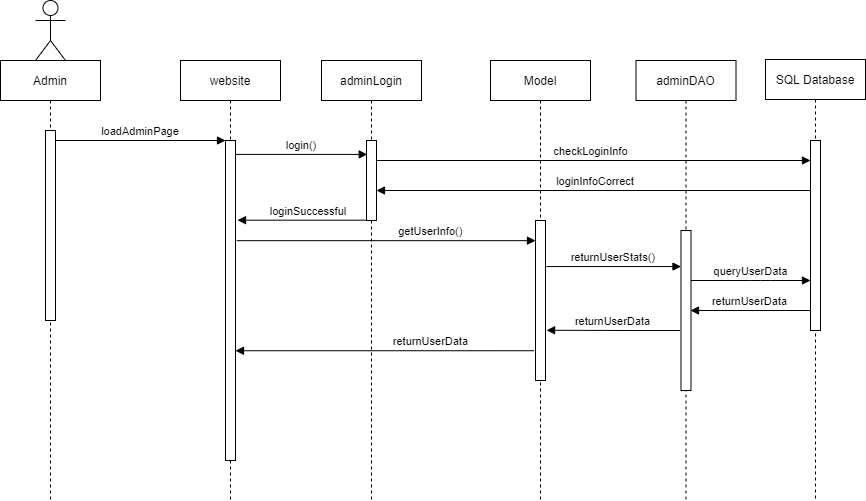

The diagram above was exported from draw.io. Its source (the exported page's mxGraphModel, read from the mxfile embedded in the PNG):
<mxGraphModel dx="1422" dy="905" grid="1" gridSize="10" guides="1" tooltips="1" connect="1" arrows="1" fold="1" page="1" pageScale="1" pageWidth="850" pageHeight="1100" math="0" shadow="0">
  <root>
    <mxCell id="0" />
    <mxCell id="1" parent="0" />
    <mxCell id="H_-phZWULknNZztFrVfx-29" value="loginInfoCorrect" style="verticalAlign=bottom;endArrow=block;shadow=0;strokeWidth=1;" edge="1" parent="1" target="H_-phZWULknNZztFrVfx-21">
      <mxGeometry relative="1" as="geometry">
        <mxPoint x="935" y="210" as="sourcePoint" />
        <mxPoint x="534.810344827586" y="210" as="targetPoint" />
      </mxGeometry>
    </mxCell>
    <mxCell id="H_-phZWULknNZztFrVfx-28" value="checkLoginInfo" style="verticalAlign=bottom;endArrow=block;shadow=0;strokeWidth=1;" edge="1" parent="1" source="H_-phZWULknNZztFrVfx-20">
      <mxGeometry relative="1" as="geometry">
        <mxPoint x="590" y="150" as="sourcePoint" />
        <mxPoint x="930" y="180" as="targetPoint" />
      </mxGeometry>
    </mxCell>
    <mxCell id="3nuBFxr9cyL0pnOWT2aG-5" value="website" style="shape=umlLifeline;perimeter=lifelinePerimeter;container=1;collapsible=0;recursiveResize=0;rounded=0;shadow=0;strokeWidth=1;" parent="1" vertex="1">
      <mxGeometry x="300" y="80" width="100" height="440" as="geometry" />
    </mxCell>
    <mxCell id="3nuBFxr9cyL0pnOWT2aG-6" value="" style="points=[];perimeter=orthogonalPerimeter;rounded=0;shadow=0;strokeWidth=1;" parent="3nuBFxr9cyL0pnOWT2aG-5" vertex="1">
      <mxGeometry x="45" y="80" width="10" height="320" as="geometry" />
    </mxCell>
    <mxCell id="3nuBFxr9cyL0pnOWT2aG-8" value="loadAdminPage" style="verticalAlign=bottom;endArrow=block;entryX=0;entryY=0;shadow=0;strokeWidth=1;" parent="1" source="3nuBFxr9cyL0pnOWT2aG-2" target="3nuBFxr9cyL0pnOWT2aG-6" edge="1">
      <mxGeometry relative="1" as="geometry">
        <mxPoint x="275" y="160" as="sourcePoint" />
      </mxGeometry>
    </mxCell>
    <mxCell id="H_-phZWULknNZztFrVfx-1" value="Actor" style="shape=umlActor;verticalLabelPosition=bottom;verticalAlign=top;html=1;outlineConnect=0;" vertex="1" parent="1">
      <mxGeometry x="155" y="20" width="30" height="60" as="geometry" />
    </mxCell>
    <mxCell id="3nuBFxr9cyL0pnOWT2aG-1" value="Admin" style="shape=umlLifeline;perimeter=lifelinePerimeter;container=1;collapsible=0;recursiveResize=0;rounded=0;shadow=0;strokeWidth=1;" parent="1" vertex="1">
      <mxGeometry x="120" y="80" width="100" height="440" as="geometry" />
    </mxCell>
    <mxCell id="3nuBFxr9cyL0pnOWT2aG-2" value="" style="points=[];perimeter=orthogonalPerimeter;rounded=0;shadow=0;strokeWidth=1;" parent="3nuBFxr9cyL0pnOWT2aG-1" vertex="1">
      <mxGeometry x="45" y="70" width="10" height="190" as="geometry" />
    </mxCell>
    <mxCell id="H_-phZWULknNZztFrVfx-11" value="Model" style="shape=umlLifeline;perimeter=lifelinePerimeter;container=1;collapsible=0;recursiveResize=0;rounded=0;shadow=0;strokeWidth=1;" vertex="1" parent="1">
      <mxGeometry x="610" y="80" width="100" height="440" as="geometry" />
    </mxCell>
    <mxCell id="H_-phZWULknNZztFrVfx-12" value="" style="points=[];perimeter=orthogonalPerimeter;rounded=0;shadow=0;strokeWidth=1;" vertex="1" parent="H_-phZWULknNZztFrVfx-11">
      <mxGeometry x="45" y="160" width="10" height="160" as="geometry" />
    </mxCell>
    <mxCell id="H_-phZWULknNZztFrVfx-13" value="getUserInfo()" style="verticalAlign=bottom;endArrow=block;shadow=0;strokeWidth=1;exitX=1.124;exitY=0.313;exitDx=0;exitDy=0;exitPerimeter=0;" edge="1" parent="1" target="H_-phZWULknNZztFrVfx-12" source="3nuBFxr9cyL0pnOWT2aG-6">
      <mxGeometry x="0.2971" relative="1" as="geometry">
        <mxPoint x="355" y="160.00000000000023" as="sourcePoint" />
        <mxPoint x="650" y="286" as="targetPoint" />
        <mxPoint as="offset" />
      </mxGeometry>
    </mxCell>
    <mxCell id="H_-phZWULknNZztFrVfx-14" value="adminDAO" style="shape=umlLifeline;perimeter=lifelinePerimeter;container=1;collapsible=0;recursiveResize=0;rounded=0;shadow=0;strokeWidth=1;" vertex="1" parent="1">
      <mxGeometry x="755.5" y="80" width="100" height="440" as="geometry" />
    </mxCell>
    <mxCell id="H_-phZWULknNZztFrVfx-15" value="" style="points=[];perimeter=orthogonalPerimeter;rounded=0;shadow=0;strokeWidth=1;" vertex="1" parent="H_-phZWULknNZztFrVfx-14">
      <mxGeometry x="45" y="170" width="10" height="160" as="geometry" />
    </mxCell>
    <mxCell id="H_-phZWULknNZztFrVfx-16" value="returnUserStats()" style="verticalAlign=bottom;endArrow=block;shadow=0;strokeWidth=1;exitX=1.083;exitY=0.288;exitDx=0;exitDy=0;exitPerimeter=0;" edge="1" parent="1" target="H_-phZWULknNZztFrVfx-15" source="H_-phZWULknNZztFrVfx-12">
      <mxGeometry relative="1" as="geometry">
        <mxPoint x="535" y="176" as="sourcePoint" />
        <mxPoint x="610" y="220" as="targetPoint" />
      </mxGeometry>
    </mxCell>
    <mxCell id="H_-phZWULknNZztFrVfx-17" value="SQL Database" style="shape=umlLifeline;perimeter=lifelinePerimeter;container=1;collapsible=0;recursiveResize=0;rounded=0;shadow=0;strokeWidth=1;" vertex="1" parent="1">
      <mxGeometry x="885" y="79" width="100" height="441" as="geometry" />
    </mxCell>
    <mxCell id="H_-phZWULknNZztFrVfx-18" value="" style="points=[];perimeter=orthogonalPerimeter;rounded=0;shadow=0;strokeWidth=1;" vertex="1" parent="H_-phZWULknNZztFrVfx-17">
      <mxGeometry x="45" y="81" width="10" height="190" as="geometry" />
    </mxCell>
    <mxCell id="H_-phZWULknNZztFrVfx-19" value="queryUserData" style="verticalAlign=bottom;endArrow=block;shadow=0;strokeWidth=1;" edge="1" parent="1" target="H_-phZWULknNZztFrVfx-18" source="H_-phZWULknNZztFrVfx-15">
      <mxGeometry relative="1" as="geometry">
        <mxPoint x="680.4999999999999" y="206.08000000000004" as="sourcePoint" />
        <mxPoint x="890" y="300" as="targetPoint" />
        <Array as="points">
          <mxPoint x="880" y="300" />
        </Array>
      </mxGeometry>
    </mxCell>
    <mxCell id="H_-phZWULknNZztFrVfx-20" value="adminLogin" style="shape=umlLifeline;perimeter=lifelinePerimeter;container=1;collapsible=0;recursiveResize=0;rounded=0;shadow=0;strokeWidth=1;" vertex="1" parent="1">
      <mxGeometry x="441" y="80" width="100" height="440" as="geometry" />
    </mxCell>
    <mxCell id="H_-phZWULknNZztFrVfx-21" value="" style="points=[];perimeter=orthogonalPerimeter;rounded=0;shadow=0;strokeWidth=1;" vertex="1" parent="H_-phZWULknNZztFrVfx-20">
      <mxGeometry x="45" y="80" width="10" height="80" as="geometry" />
    </mxCell>
    <mxCell id="H_-phZWULknNZztFrVfx-22" value="login()" style="verticalAlign=bottom;endArrow=block;entryX=0.074;entryY=0.174;shadow=0;strokeWidth=1;entryDx=0;entryDy=0;entryPerimeter=0;" edge="1" parent="1" target="H_-phZWULknNZztFrVfx-21" source="3nuBFxr9cyL0pnOWT2aG-6">
      <mxGeometry relative="1" as="geometry">
        <mxPoint x="355" y="160" as="sourcePoint" />
      </mxGeometry>
    </mxCell>
    <mxCell id="H_-phZWULknNZztFrVfx-23" value="loginSuccessful" style="verticalAlign=bottom;endArrow=block;shadow=0;strokeWidth=1;entryX=1.202;entryY=0.249;entryDx=0;entryDy=0;entryPerimeter=0;" edge="1" parent="1" source="H_-phZWULknNZztFrVfx-21" target="3nuBFxr9cyL0pnOWT2aG-6">
      <mxGeometry x="-0.1056" relative="1" as="geometry">
        <mxPoint x="510" y="260" as="sourcePoint" />
        <mxPoint x="390" y="241" as="targetPoint" />
        <mxPoint as="offset" />
      </mxGeometry>
    </mxCell>
    <mxCell id="H_-phZWULknNZztFrVfx-30" value="returnUserData" style="verticalAlign=bottom;endArrow=block;shadow=0;strokeWidth=1;" edge="1" parent="1">
      <mxGeometry relative="1" as="geometry">
        <mxPoint x="929.5" y="330" as="sourcePoint" />
        <mxPoint x="810" y="330" as="targetPoint" />
        <Array as="points">
          <mxPoint x="879.5" y="330" />
        </Array>
      </mxGeometry>
    </mxCell>
    <mxCell id="H_-phZWULknNZztFrVfx-31" value="returnUserData" style="verticalAlign=bottom;endArrow=block;shadow=0;strokeWidth=1;entryX=1.107;entryY=0.686;entryDx=0;entryDy=0;entryPerimeter=0;" edge="1" parent="1" target="H_-phZWULknNZztFrVfx-12">
      <mxGeometry relative="1" as="geometry">
        <mxPoint x="799.5" y="350" as="sourcePoint" />
        <mxPoint x="680" y="350" as="targetPoint" />
        <Array as="points">
          <mxPoint x="749.5" y="350" />
        </Array>
      </mxGeometry>
    </mxCell>
    <mxCell id="H_-phZWULknNZztFrVfx-32" value="returnUserData" style="verticalAlign=bottom;endArrow=block;shadow=0;strokeWidth=1;" edge="1" parent="1" target="3nuBFxr9cyL0pnOWT2aG-6">
      <mxGeometry x="-0.3068" relative="1" as="geometry">
        <mxPoint x="653.4300000000001" y="370.24" as="sourcePoint" />
        <mxPoint x="520" y="370" as="targetPoint" />
        <Array as="points">
          <mxPoint x="603.4300000000001" y="370.24" />
        </Array>
        <mxPoint as="offset" />
      </mxGeometry>
    </mxCell>
  </root>
</mxGraphModel>